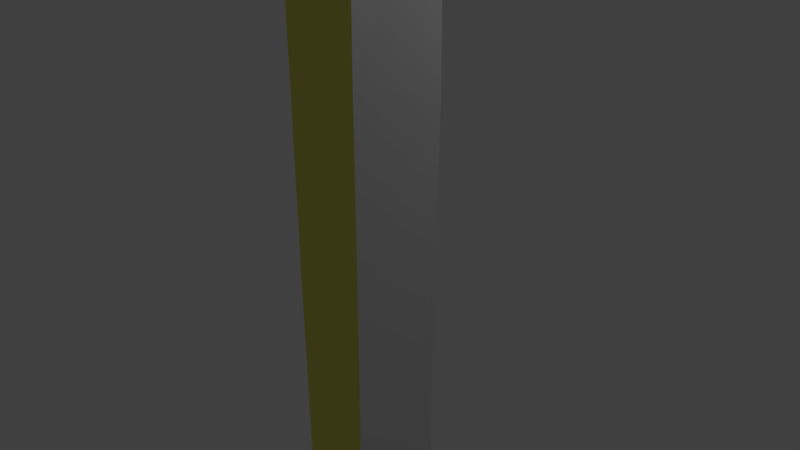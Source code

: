 # Source: 2ndSword.blend  (saved by Blender 2.79.0; exported with 4.5.12 LTS)
import bpy
from mathutils import Matrix  # noqa: F401  (used for matrix-valued properties, if any)

bpy.ops.wm.read_factory_settings(use_empty=True)
scene = bpy.context.scene
scene.name = 'Scene'

# ---- collections
col_collection_1 = bpy.data.collections.new('Collection 1'); scene.collection.children.link(col_collection_1)

# ---- materials (node trees are filled in below, after node groups)
mat_material = bpy.data.materials.new('Material')
mat_material.alpha_threshold = 0.0
mat_material.use_transparent_shadow = False
mat_material.roughness = 0.5
mat_material_001 = bpy.data.materials.new('Material.001')
mat_material_001.alpha_threshold = 0.0
mat_material_001.use_transparent_shadow = False
mat_material_001.diffuse_color = (0.8, 0.09646, 0.06092, 1.0)
mat_material_001.roughness = 0.5
mat_material_002 = bpy.data.materials.new('Material.002')
mat_material_002.alpha_threshold = 0.0
mat_material_002.use_transparent_shadow = False
mat_material_002.diffuse_color = (0.8, 0.7729, 0.1499, 1.0)
mat_material_002.roughness = 0.5

# ---- material node trees

# ---- world
world_world = bpy.data.worlds.new('World'); scene.world = world_world
world_world.color = (0.05088, 0.05088, 0.05088)
world_world.use_sun_shadow = False
world_world.sun_shadow_jitter_overblur = 0.0
world_world.cycles.sampling_method = 'MANUAL'

# ---- cameras
cam_camera = bpy.data.cameras.new('Camera')
cam_camera.clip_end = 100.0
cam_camera.lens = 35.0
cam_camera.sensor_width = 32.0
cam_camera.sensor_height = 18.0
cam_camera.ortho_scale = 7.314
cam_camera.dof.focus_distance = 0.0
cam_camera.dof.aperture_fstop = 128.0

# ---- lights
light_lamp = bpy.data.lights.new('Lamp', 'POINT')
light_lamp.transmission_factor = 0.0
light_lamp.cutoff_distance = 30.0
light_lamp.energy = 100.0
light_lamp.shadow_buffer_clip_start = 1.001
light_lamp.shadow_soft_size = 0.1
light_lamp.shadow_maximum_resolution = 0.006
light_lamp.use_absolute_resolution = True

# ---- meshes
me_cube_001 = bpy.data.meshes.new('Cube.001')
me_cube_001.from_pydata([(0.0, 0.0, 1.0), (0.0, 0.0, -1.0), (0.9366, 0.0, 0.9807), (0.7913, -0.7656, -1.178), (0.7677, -0.7656, 0.9816), (0.0, -0.7812, -1.163), (0.0, -0.7812, 0.9807), (0.7825, -0.7813, 2.941), (0.0, -0.9583, 2.924), (0.8135, -0.7969, 4.743), (0.0, -0.9792, 4.676), (0.1659, -1.086, 6.204), (0.0, -1.086, 6.204), (0.8977, -0.7695, -3.77), (0.0, -0.9583, -3.759), (1.036, -0.6761, -6.291), (0.0, -0.9342, -6.273), (1.079, -0.5614, -8.485), (0.0, -0.9585, -8.435), (1.138, -0.3791, -9.206), (0.3894, -0.42, -9.921), (0.0, -0.6965, -9.894), (1.611, -0.2485, -10.03), (1.77, -0.2485, -10.69), (1.743, -0.2485, -9.575), (1.265, -0.306, -9.708), (0.7876, -0.4833, -10.64), (0.469, -0.5484, -10.64), (1.717, -0.2895, -11.3), (1.215, -0.3988, -11.26), (0.8445, -0.6539, -11.1), (2.301, -0.2485, -11.62), (1.743, -0.2895, -11.86), (1.347, -0.3988, -11.9), (2.673, -0.2485, -12.04), (2.035, -0.2895, -12.42), (1.376, -0.3988, -12.32), (2.885, -0.2485, -12.47), (2.327, -0.2895, -12.84), (1.469, -0.3988, -12.67), (1.717, -0.3988, -13.16), (2.726, -0.3988, -13.98), (3.735, -0.2485, -13.48), (3.124, -0.3988, -14.49), (4.584, -0.2485, -14.54), (4.637, -0.2485, -14.99), (6.108, -0.2485, -16.0), (6.496, -0.2485, -15.52), (7.345, -0.2485, -15.6), (4.148, -0.7954, -18.14), (4.253, -0.3988, -17.53), (4.24, -0.3988, -17.41), (4.199, -0.3988, -17.3), (3.681, -0.7954, -19.48), (3.018, -0.7954, -20.38), (2.274, -0.7954, -21.28), (1.982, -0.7954, -21.84), (1.743, -0.6604, -22.69), (1.584, -0.5899, -23.27), (1.425, -0.676, -23.35), (1.478, -0.7954, -22.35), (1.77, -0.7954, -21.44), (2.062, -0.7954, -20.83), (2.434, -0.7954, -20.35), (2.912, -0.7954, -19.64), (3.416, -0.7954, -18.97), (3.496, -0.7954, -18.68), (3.15, -0.8462, -18.47), (2.991, -0.8462, -18.92), (2.699, -0.8462, -19.32), (2.248, -0.8462, -19.74), (1.796, -0.8462, -20.3), (1.451, -0.8462, -20.94), (1.08, -0.8462, -21.81), (0.8938, -0.8462, -22.8), (1.973, -0.3988, -13.47), (3.522, -0.3988, -14.83), (3.841, -0.3988, -15.44), (4.02, -0.3988, -15.88), (2.593, -0.2895, -13.27), (4.135, -0.3988, -16.33), (4.212, -0.3988, -16.95), (4.829, -0.3438, -17.03), (5.507, -0.3438, -16.54), (4.535, -0.3634, -15.85), (0.469, -0.7582, -11.14), (0.533, -0.8462, -11.87), (0.6227, -0.8462, -12.34), (0.7891, -0.8462, -12.95), (1.02, -0.8462, -13.45), (1.199, -0.8462, -13.81), (1.442, -0.8462, -14.06), (1.839, -0.8462, -14.43), (2.262, -0.8462, -14.77), (2.62, -0.8462, -15.16), (2.927, -0.8462, -15.63), (3.132, -0.8462, -16.08), (3.286, -0.8462, -16.6), (3.388, -0.8462, -17.04), (3.337, -0.8462, -17.49), (3.26, -0.8462, -18.0), (0.9213, -0.7166, -11.46), (0.9341, -0.7954, -11.84), (1.011, -0.7954, -12.31), (1.075, -0.7954, -12.66), (1.28, -0.7954, -13.15), (1.497, -0.7954, -13.53), (1.805, -0.7954, -13.85), (2.253, -0.7954, -14.22), (2.688, -0.7954, -14.52), (3.021, -0.7954, -14.93), (3.341, -0.7954, -15.39), (3.584, -0.7954, -15.95), (3.738, -0.7954, -16.55), (3.815, -0.7954, -17.06), (3.789, -0.7954, -17.47), (3.751, -0.7954, -17.87), (3.687, -0.7954, -18.24), (0.0, -0.6965, -10.64), (0.0, -0.8462, -11.14), (0.0, -0.8183, -11.85), (0.0, -0.8291, -12.33), (0.0, -0.8291, -12.94), (0.0, -0.8379, -13.45), (0.1745, -0.8157, -13.77), (0.341, -0.8157, -14.04), (0.6739, -0.8157, -14.41), (0.0, -0.9927, -14.75), (0.0, -0.8157, -14.34), (1.545, -1.15, -17.99), (1.256, -1.15, -18.47), (0.97, -1.141, -18.91), (0.273, -1.15, -21.79), (4.0, -0.7954, -18.76), (0.0, -1.15, -23.73), (0.8142, -0.8462, -23.73), (0.9071, -1.0, -26.28), (0.0, -1.0, -26.28), (0.8651, -1.0, -30.27), (0.0, -1.0, -30.25), (0.8611, -1.0, -34.47), (0.0, -1.0, -34.54), (0.8112, -1.0, -40.81), (0.0, -1.0, -40.78), (0.6974, -1.0, -46.46), (0.0, -1.0, -46.46), (0.6695, -1.0, -52.18), (0.0, -1.0, -52.16), (0.6367, -1.0, -58.4), (0.0, -1.0, -58.4), (0.5816, -1.0, -66.43), (0.0, -1.0, -66.43), (0.5881, -1.0, -71.99), (0.0, -1.0, -71.98), (0.0, -0.9234, -74.55), (2.088, 0.0, -23.84), (1.914, 0.0, -30.48), (1.819, 0.0, -52.39), (1.488, 0.0, -72.13), (0.0, -0.6936, -76.55), (0.0, -0.3107, -78.36), (0.6893, 0.0, -78.0), (0.0, -1.15, -15.05), (1.532, -1.15, -15.68), (0.8042, -1.15, -19.33), (0.6986, -1.15, -19.74), (0.0, -1.15, -22.77), (0.8915, -1.15, -15.29), (1.775, -1.15, -17.5), (0.5801, -1.15, -20.3), (1.839, -1.15, -16.13), (1.916, -1.15, -16.64), (1.877, -1.15, -17.05), (0.4527, -1.15, -20.91), (0.0, 0.0, -15.03), (1.532, 0.0, -15.66), (0.8915, 0.0, -15.26), (1.839, 0.0, -16.11), (1.916, 0.0, -16.62), (1.877, 0.0, -17.03), (1.775, 0.0, -17.48), (1.545, 0.0, -17.96), (1.256, 0.0, -18.44), (0.981, 0.0, -18.91), (0.8042, 0.0, -19.31), (0.6986, 0.0, -19.72), (0.5801, 0.0, -20.28), (0.4527, 0.0, -20.89), (0.273, 0.0, -21.76), (0.0, 0.0, -22.75), (0.0, 0.0, -13.45), (0.1745, 0.0, -13.77), (0.341, 0.0, -14.04), (0.6739, 0.0, -14.41), (0.0, 0.0, -14.34), (0.9006, 0.0, -1.163), (0.9605, 0.0, 2.931), (1.001, 0.0, 4.743), (1.106, 0.0, -3.759), (1.306, 0.0, -6.252), (1.541, 0.0, -8.247), (1.836, 0.0, -41.03), (1.581, 0.0, -66.65), (1.836, 0.0, -34.69), (0.9784, 0.0, -76.16), (1.639, -0.2674, -9.136), (2.089, -0.2485, -11.12), (3.15, -0.2485, -12.87), (3.112, -0.2485, -13.1), (3.363, -0.2485, -13.29), (3.867, -0.2485, -13.82), (4.186, -0.2485, -14.3), (5.009, -0.2485, -15.47), (5.381, -0.2485, -17.89), (4.831, 0.0, -19.17), (2.347, 0.0, -23.23), (1.311, 0.0, -74.14), (0.0, 0.0, -79.62), (1.862, 0.0, -46.73), (1.711, 0.0, -58.62), (1.78, 0.0, -9.104), (1.611, 0.0, -10.03), (1.77, 0.0, -10.69), (1.743, 0.0, -9.575), (2.089, 0.0, -11.12), (2.301, 0.0, -11.62), (2.673, 0.0, -12.04), (2.885, 0.0, -12.47), (3.15, 0.0, -12.87), (3.112, 0.0, -13.1), (3.363, 0.0, -13.29), (3.735, 0.0, -13.48), (3.867, 0.0, -13.82), (4.186, 0.0, -14.3), (4.584, 0.0, -14.54), (4.637, 0.0, -14.99), (5.009, 0.0, -15.47), (6.108, 0.0, -16.0), (6.496, 0.0, -15.52), (7.345, 0.0, -15.6), (5.381, 0.0, -17.89), (5.221, 0.0, -18.36), (4.961, 0.0, -18.52), (4.673, 0.0, -19.53), (4.326, 0.0, -20.15), (3.907, 0.0, -20.83), (3.546, 0.0, -21.35), (3.098, 0.0, -22.07), (0.624, 0.0, -78.0), (1.857, 0.0, -26.5), (1.173, 0.0, 6.243), (0.7345, -1.093, 6.655), (0.2739, -1.179, 6.841), (0.0, -1.225, 9.988), (0.415, -1.179, 7.187), (0.8756, -1.093, 7.001), (0.5653, -1.225, 9.962), (0.5689, -1.219, 7.674), (1.971, -0.845, 9.355), (1.398, -0.7534, 7.157), (1.029, -1.133, 7.489), (0.71, -1.219, 8.034), (1.171, -1.133, 7.848), (1.693, -1.225, 9.687), (1.108, -1.311, 9.213), (1.568, -1.225, 9.028), (1.847, -0.845, 8.696), (1.232, -1.225, 9.872), (0.4407, -1.231, 9.303), (0.0, -1.196, 8.482), (0.0, -1.188, 9.329), (1.943, -0.7039, 10.91), (1.539, -0.7534, 7.516), (0.7167, -0.9352, 10.94), (1.106, -0.9429, 6.323), (2.184, -0.5301, 10.62), (1.247, -0.7133, 6.669), (0.0, -0.8835, 10.97), (2.123, -0.62, 10.33), (1.844, -0.8731, 10.67), (1.384, -0.9249, 10.85), (1.247, 0.0, 6.669), (1.398, 0.0, 7.157), (1.539, 0.0, 7.516), (1.847, 0.0, 8.687), (1.971, 0.0, 9.364), (2.123, 0.0, 10.33), (2.184, 0.0, 10.63), (1.943, 0.0, 10.92), (1.391, 0.0, 11.22), (0.7983, 0.0, 11.3), (0.0, 0.0, 10.97), (1.384, 0.0, 10.85), (0.7167, 0.0, 10.94), (1.844, 0.0, 10.67), (0.448, -1.155, 9.302), (0.0, -1.121, 8.482), (0.0, -1.112, 9.328), (1.391, -0.8138, 11.23), (0.7983, -0.8138, 11.31)], [], [(195, 2, 4, 3), (1, 195, 3, 5), (2, 0, 6, 4), (3, 4, 6, 5), (6, 4, 7, 8), (8, 7, 9, 10), (9, 274, 251, 252, 11, 12, 10), (39, 36, 103, 104), (36, 33, 102, 103), (29, 30, 101, 102, 33), (3, 5, 14, 13), (13, 14, 16, 15), (15, 16, 18, 17), (21, 20, 19, 17, 18), (26, 25, 24, 205, 19, 20, 27), (19, 205, 17), (22, 24, 25), (26, 23, 22, 25), (28, 23, 26, 30, 29), (206, 23, 28), (29, 33, 32, 31, 206, 28), (32, 33, 36, 35, 34, 31), (35, 36, 39, 38, 37, 34), (38, 39, 40, 79, 207, 37), (41, 75, 40, 79, 207, 208, 209), (41, 209, 42, 210, 43), (210, 211, 76, 43), (44, 45, 77, 76, 211), (83, 82, 51, 50, 213, 48, 47, 46), (46, 212, 84, 83), (84, 212, 45, 77, 78, 80, 81, 52, 51, 82, 83), (213, 50, 49, 241), (21, 118, 27, 20), (85, 27, 118, 119), (86, 85, 119, 120), (87, 86, 120, 121), (88, 87, 121, 122), (89, 88, 122, 123), (124, 90, 89, 123), (91, 90, 124, 125), (92, 91, 125, 126), (126, 128, 127, 93, 92), (94, 93, 127, 162), (95, 94, 162, 167, 163), (96, 95, 163, 170), (97, 96, 170, 171), (98, 97, 171, 172), (99, 98, 172, 168), (168, 129, 100, 99), (67, 100, 129, 130), (130, 131, 68, 67), (69, 68, 131, 164), (70, 69, 164, 165), (71, 70, 165, 169), (72, 71, 169, 173), (73, 72, 173, 132), (74, 73, 132, 166), (135, 74, 166, 134), (26, 27, 85, 30), (86, 102, 101, 30, 85), (87, 103, 102, 86), (88, 104, 103, 87), (89, 105, 104, 88), (90, 106, 105, 89), (91, 107, 106, 90), (92, 108, 107, 91), (93, 109, 108, 92), (94, 110, 109, 93), (95, 111, 110, 94), (96, 112, 111, 95), (97, 113, 112, 96), (97, 98, 114, 113), (99, 115, 114, 98), (116, 115, 99, 100), (67, 66, 117, 116, 100), (65, 66, 67, 68), (64, 65, 68, 69), (63, 64, 69, 70), (62, 63, 70, 71), (61, 62, 71, 72), (60, 61, 72, 73), (59, 60, 73, 74), (155, 59, 74, 135), (40, 39, 104, 105), (75, 106, 105, 40), (41, 108, 107, 106, 75), (43, 109, 108, 41), (76, 110, 109, 43), (77, 111, 110, 76), (78, 77, 111, 112), (80, 78, 112, 113), (80, 113, 114, 81), (50, 51, 52, 81, 114, 115), (49, 50, 115, 116), (133, 49, 116, 117, 66), (133, 66, 65, 53), (53, 65, 64, 54), (54, 64, 63, 62, 55), (55, 62, 61, 56), (56, 61, 60, 57), (57, 60, 59, 155, 58), (135, 134, 137, 136), (136, 137, 139, 138), (138, 139, 141, 140), (140, 141, 143, 142), (142, 143, 145, 144), (144, 145, 147, 146), (146, 147, 149, 148), (148, 149, 151, 150), (150, 151, 153, 152), (152, 153, 154), (49, 133, 242, 241), (242, 133, 214), (214, 133, 53, 243), (54, 245, 244, 243, 53), (55, 246, 245, 54), (56, 247, 246, 55), (56, 57, 215, 247), (58, 155, 215, 57), (155, 135, 136, 249), (249, 136, 138, 156), (156, 138, 140, 203), (203, 140, 142, 201), (201, 142, 144, 218), (218, 144, 146, 157), (157, 146, 148, 219), (219, 148, 150, 202), (202, 150, 152, 158), (158, 152, 154, 216), (216, 154, 159, 204), (204, 159, 160, 161), (161, 160, 217), (171, 170, 177, 178), (169, 165, 185, 186), (172, 171, 178, 179), (173, 169, 186, 187), (168, 172, 179, 180), (132, 173, 187, 188), (129, 168, 180, 181), (166, 132, 188, 189), (130, 129, 181, 182), (167, 162, 174, 176), (131, 130, 182, 183), (163, 167, 176, 175), (164, 131, 183, 184), (170, 163, 175, 177), (165, 164, 184, 185), (124, 123, 190, 191), (128, 126, 193, 194), (126, 125, 192, 193), (125, 124, 191, 192), (3, 13, 198, 195), (274, 9, 197, 250), (7, 4, 2, 196), (13, 15, 199, 198), (9, 7, 196, 197), (15, 17, 200, 199), (47, 48, 239, 238), (48, 213, 240, 239), (213, 241, 240), (206, 31, 225, 224), (217, 161, 248), (17, 205, 220, 200), (161, 204, 248), (24, 22, 221, 223), (23, 206, 224, 222), (22, 23, 222, 221), (205, 24, 223, 220), (31, 34, 226, 225), (34, 37, 227, 226), (37, 207, 228, 227), (208, 207, 228, 229), (209, 208, 229, 230), (42, 209, 230, 231), (210, 42, 231, 232), (211, 210, 232, 233), (44, 211, 233, 234), (45, 44, 234, 235), (45, 212, 236, 235), (212, 46, 237, 236), (46, 47, 238, 237), (11, 252, 254, 257, 261, 264, 268, 269, 12), (251, 274, 276, 255), (252, 251, 255, 254), (255, 276, 259, 260), (254, 255, 260, 257), (260, 259, 272, 262), (257, 260, 262, 261), (262, 272, 266, 265), (261, 262, 265, 264), (270, 268, 295, 297), (264, 265, 263, 267), (265, 266, 258, 263), (268, 270, 253, 256), (268, 264, 267, 256), (263, 258, 278, 279), (256, 253, 277, 273), (267, 263, 279, 280), (256, 267, 280, 273), (273, 280, 298, 299), (279, 278, 275, 271), (281, 250, 274, 276), (281, 276, 259, 282), (282, 259, 272, 283), (266, 284, 283, 272), (258, 285, 284, 266), (278, 286, 285, 258), (286, 278, 275, 287), (287, 275, 271, 288), (288, 271, 279, 294), (292, 280, 298, 289), (279, 294, 292, 280), (289, 298, 299, 290), (290, 299, 273, 293), (291, 293, 273, 277), (296, 297, 295), (268, 269, 296, 295)])
me_cube_001.polygons.foreach_set('material_index', [1, 0, 0, 1, 1, 1, 1, 2, 2, 2, 1, 1, 1, 1, 2, 1, 2, 2, 2, 2, 2, 2, 2, 2, 2, 2, 2, 2, 2, 2, 2, 2, 2, 2, 2, 2, 2, 2, 2, 2, 2, 2, 2, 2, 2, 2, 2, 2, 2, 2, 2, 2, 2, 2, 2, 2, 2, 2, 2, 2, 2, 2, 2, 2, 2, 2, 2, 2, 2, 2, 2, 2, 2, 2, 2, 0, 0, 0, 0, 0, 0, 0, 0, 2, 2, 2, 2, 2, 2, 2, 2, 2, 2, 2, 2, 2, 2, 2, 2, 2, 2, 2, 2, 2, 2, 2, 2, 2, 2, 2, 2, 0, 0, 0, 0, 0, 0, 0, 0, 0, 0, 0, 0, 0, 0, 0, 0, 0, 0, 0, 0, 0, 2, 2, 2, 2, 2, 2, 2, 2, 2, 2, 2, 2, 2, 2, 2, 2, 2, 2, 2, 1, 1, 1, 1, 1, 1, 2, 2, 2, 2, 0, 1, 0, 2, 2, 2, 2, 2, 2, 2, 2, 2, 2, 2, 2, 2, 2, 2, 2, 2, 2, 2, 2, 1, 1, 2, 2, 1, 1, 0, 2, 2, 2, 2, 2, 2, 2, 2, 2, 2, 2, 1, 2, 1, 2, 2, 2, 2, 2, 2, 2, 2, 2, 2, 2, 0])
me_cube_001.materials.append(mat_material)
me_cube_001.materials.append(mat_material_001)
me_cube_001.materials.append(mat_material_002)
me_cube_001.use_remesh_preserve_volume = False
me_cube_001.use_remesh_preserve_attributes = False
me_cube_001.use_mirror_vertex_groups = False
me_cube_001.update()

# ---- objects
ob_cube = bpy.data.objects.new('Cube', me_cube_001)
ob_lamp = bpy.data.objects.new('Lamp', light_lamp)
ob_camera = bpy.data.objects.new('Camera', cam_camera)

# ---- transforms, parenting, visibility, modifiers, constraints
ob_cube.location = (-0.1709, 1.673e-09, 22.35)
ob_cube.scale = (0.6557, 0.6557, 0.6557)
ob_cube.lineart.crease_threshold = 0.0
_m = ob_cube.modifiers.new('Mirror', 'MIRROR')
_m.use_axis = (True, True, False)
_m.use_clip = True
ob_lamp.location = (3.94, 1.005, 5.89)
ob_lamp.rotation_euler = (0.6503, 0.05522, 1.866)
ob_lamp.lock_rotations_4d = False
ob_lamp.empty_display_type = 'ARROWS'
ob_lamp.color = (0.0, 0.0, 0.0, 0.0)
ob_lamp.lineart.crease_threshold = 0.0
ob_camera.location = (7.345, -6.508, 5.33)
ob_camera.rotation_euler = (1.109, 0.0, 0.8149)
ob_camera.lock_rotations_4d = False
ob_camera.empty_display_type = 'ARROWS'
ob_camera.color = (0.0, 0.0, 0.0, 0.0)
ob_camera.display_type = 'WIRE'
ob_camera.lineart.crease_threshold = 0.0

# ---- collection membership
col_collection_1.objects.link(ob_cube)
col_collection_1.objects.link(ob_lamp)
col_collection_1.objects.link(ob_camera)

# ---- scene / render settings (as saved in the file)
scene.camera = ob_camera
scene.frame_start = 1; scene.frame_end = 250; scene.frame_set(1)
scene.render.engine = 'BLENDER_EEVEE_NEXT'
scene.render.resolution_percentage = 50
scene.render.dither_intensity = 0.0
scene.cycles.use_denoising = False
scene.cycles.samples = 128
scene.cycles.sampling_pattern = 'TABULATED_SOBOL'
scene.cycles.use_adaptive_sampling = False
scene.cycles.use_light_tree = False
scene.cycles.blur_glossy = 0.0
scene.cycles.sample_clamp_indirect = 0.0
scene.view_settings.view_transform = 'Standard'
bpy.context.view_layer.update()
